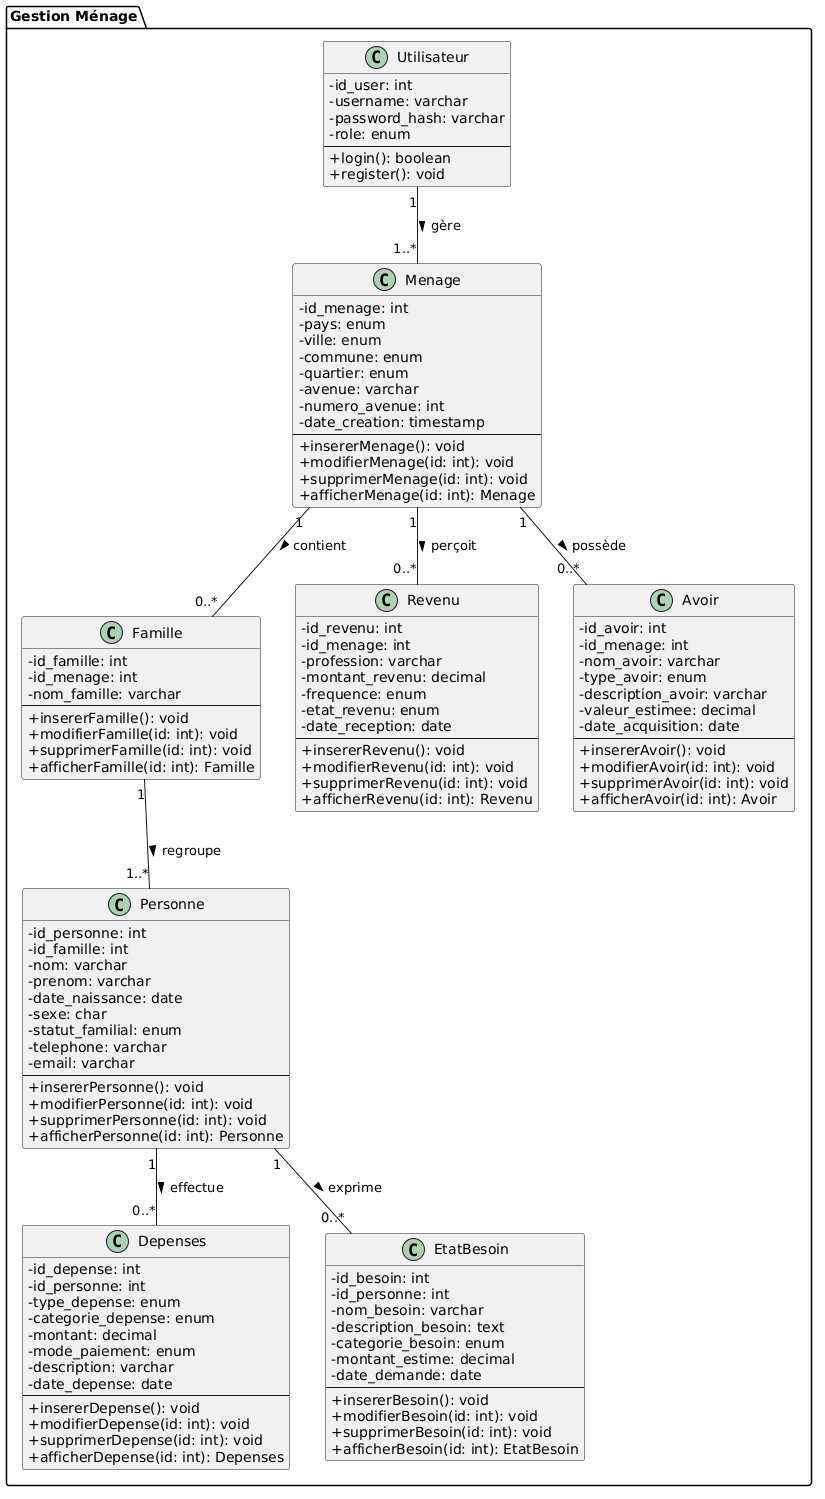

The diagram above was rendered by PlantUML. Its source (embedded in the PNG):
@startuml
skinparam shadowing false
skinparam classAttributeIconSize 0
top to bottom direction

package "Gestion Ménage" {

    ' --- Groupe Utilisateur et Ménage ---
    class Utilisateur {
        - id_user: int
        - username: varchar
        - password_hash: varchar
        - role: enum
        --
        + login(): boolean
        + register(): void
    }

    class Menage {
        - id_menage: int
        - pays: enum
        - ville: enum
        - commune: enum
        - quartier: enum
        - avenue: varchar
        - numero_avenue: int
        - date_creation: timestamp
        --
        + insererMenage(): void
        + modifierMenage(id: int): void
        + supprimerMenage(id: int): void
        + afficherMenage(id: int): Menage
    }

    ' --- Groupe Famille et Personne ---
    class Famille {
        - id_famille: int
        - id_menage: int
        - nom_famille: varchar
        --
        + insererFamille(): void
        + modifierFamille(id: int): void
        + supprimerFamille(id: int): void
        + afficherFamille(id: int): Famille
    }

    class Personne {
        - id_personne: int
        - id_famille: int
        - nom: varchar
        - prenom: varchar
        - date_naissance: date
        - sexe: char
        - statut_familial: enum
        - telephone: varchar
        - email: varchar
        --
        + insererPersonne(): void
        + modifierPersonne(id: int): void
        + supprimerPersonne(id: int): void
        + afficherPersonne(id: int): Personne
    }

    ' --- Groupe Revenu et Avoir ---
    class Revenu {
        - id_revenu: int
        - id_menage: int
        - profession: varchar
        - montant_revenu: decimal
        - frequence: enum
        - etat_revenu: enum
        - date_reception: date
        --
        + insererRevenu(): void
        + modifierRevenu(id: int): void
        + supprimerRevenu(id: int): void
        + afficherRevenu(id: int): Revenu
    }

    class Avoir {
        - id_avoir: int
        - id_menage: int
        - nom_avoir: varchar
        - type_avoir: enum
        - description_avoir: varchar
        - valeur_estimee: decimal
        - date_acquisition: date
        --
        + insererAvoir(): void
        + modifierAvoir(id: int): void
        + supprimerAvoir(id: int): void
        + afficherAvoir(id: int): Avoir
    }

    ' --- Groupe Dépenses et Besoins ---
    class Depenses {
        - id_depense: int
        - id_personne: int
        - type_depense: enum
        - categorie_depense: enum
        - montant: decimal
        - mode_paiement: enum
        - description: varchar
        - date_depense: date
        --
        + insererDepense(): void
        + modifierDepense(id: int): void
        + supprimerDepense(id: int): void
        + afficherDepense(id: int): Depenses
    }

    class EtatBesoin {
        - id_besoin: int
        - id_personne: int
        - nom_besoin: varchar
        - description_besoin: text
        - categorie_besoin: enum
        - montant_estime: decimal
        - date_demande: date
        --
        + insererBesoin(): void
        + modifierBesoin(id: int): void
        + supprimerBesoin(id: int): void
        + afficherBesoin(id: int): EtatBesoin
    }

   

    ' --- Relations ---
    Utilisateur "1" -- "1..*" Menage : gère >
    Menage "1" -- "0..*" Famille : contient >
    Menage "1" -- "0..*" Revenu : perçoit >
    Menage "1" -- "0..*" Avoir : possède >
    Famille "1" -- "1..*" Personne : regroupe >
    Personne "1" -- "0..*" Depenses : effectue >
    Personne "1" -- "0..*" EtatBesoin : exprime >

}
@enduml